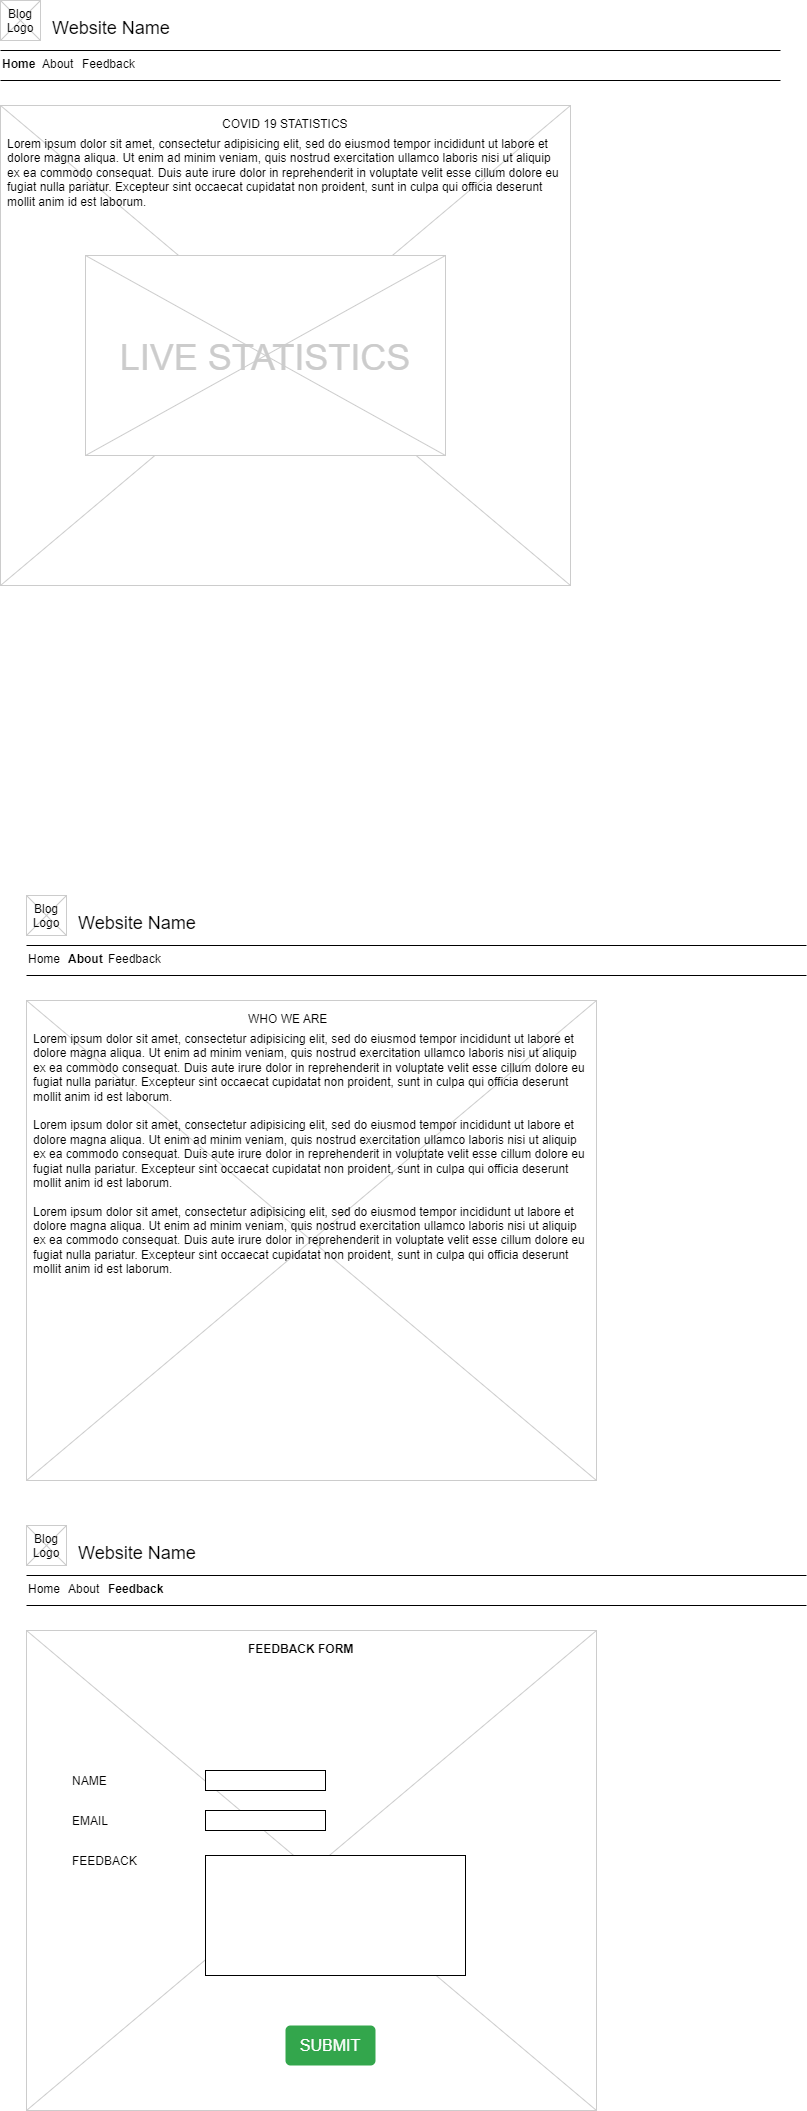

The diagram above was exported from draw.io. Its source (the exported page's mxGraphModel, read from the mxfile embedded in the PNG):
<mxGraphModel dx="1209" dy="618" grid="1" gridSize="10" guides="1" tooltips="1" connect="1" arrows="1" fold="1" page="1" pageScale="1" pageWidth="826" pageHeight="1169" background="#ffffff" math="0" shadow="0">
  <root>
    <mxCell id="0" />
    <mxCell id="1" parent="0" />
    <mxCell id="13" value="" style="verticalLabelPosition=bottom;verticalAlign=top;strokeWidth=1;shape=mxgraph.mockup.graphics.iconGrid;strokeColor=#CCCCCC;gridSize=1,1;" parent="1" vertex="1">
      <mxGeometry x="20" y="120" width="570" height="480" as="geometry" />
    </mxCell>
    <mxCell id="2" value="Website Name" style="text;spacingTop=-5;fontSize=18;fontStyle=0" parent="1" vertex="1">
      <mxGeometry x="70" y="30" width="230" height="20" as="geometry" />
    </mxCell>
    <mxCell id="3" value="" style="line;strokeWidth=1" parent="1" vertex="1">
      <mxGeometry x="20" y="60" width="780" height="10" as="geometry" />
    </mxCell>
    <mxCell id="4" value="" style="line;strokeWidth=1" parent="1" vertex="1">
      <mxGeometry x="20" y="90" width="780" height="10" as="geometry" />
    </mxCell>
    <mxCell id="5" value="Home" style="text;spacingTop=-5;fontStyle=1" parent="1" vertex="1">
      <mxGeometry x="20" y="70.00000000000009" width="30" height="20" as="geometry" />
    </mxCell>
    <mxCell id="6" value="About" style="text;spacingTop=-5;" parent="1" vertex="1">
      <mxGeometry x="59.999999999999936" y="70.00000000000016" width="30" height="20" as="geometry" />
    </mxCell>
    <mxCell id="8" value="COVID 19 STATISTICS " style="text;spacingTop=-5;" parent="1" vertex="1">
      <mxGeometry x="240" y="130" width="30" height="20" as="geometry" />
    </mxCell>
    <mxCell id="9" value="Lorem ipsum dolor sit amet, consectetur adipisicing elit, sed do eiusmod tempor incididunt ut labore et dolore magna aliqua. Ut enim ad minim veniam, quis nostrud exercitation ullamco laboris nisi ut aliquip ex ea commodo consequat. Duis aute irure dolor in reprehenderit in voluptate velit esse cillum dolore eu fugiat nulla pariatur. Excepteur sint occaecat cupidatat non proident, sunt in culpa qui officia deserunt mollit anim id est laborum." style="text;spacingTop=-5;whiteSpace=wrap;align=left" parent="1" vertex="1">
      <mxGeometry x="25" y="150" width="560" height="90" as="geometry" />
    </mxCell>
    <mxCell id="20" value="" style="verticalLabelPosition=bottom;verticalAlign=top;strokeWidth=1;shape=mxgraph.mockup.graphics.iconGrid;strokeColor=#CCCCCC;gridSize=1,1;" parent="1" vertex="1">
      <mxGeometry x="20" y="15" width="40" height="40" as="geometry" />
    </mxCell>
    <mxCell id="21" value="Blog &#10;Logo" style="text;spacingTop=-5;align=center" parent="1" vertex="1">
      <mxGeometry x="20" y="20" width="40" height="40" as="geometry" />
    </mxCell>
    <mxCell id="22" value="Feedback" style="text;spacingTop=-5;" parent="1" vertex="1">
      <mxGeometry x="99.99999999999997" y="70.00000000000026" width="30" height="20" as="geometry" />
    </mxCell>
    <mxCell id="25" value="" style="verticalLabelPosition=bottom;verticalAlign=top;strokeWidth=1;shape=mxgraph.mockup.graphics.iconGrid;strokeColor=#CCCCCC;gridSize=1,1;" parent="1" vertex="1">
      <mxGeometry x="105" y="270" width="360" height="200" as="geometry" />
    </mxCell>
    <mxCell id="26" value="LIVE STATISTICS" style="text;spacingTop=-5;align=center;verticalAlign=middle;fontSize=36;fontColor=#CCCCCC" parent="1" vertex="1">
      <mxGeometry x="105" y="270" width="360" height="200" as="geometry" />
    </mxCell>
    <mxCell id="6OQLO6LKLcW8cWZdlfQw-61" value="" style="verticalLabelPosition=bottom;verticalAlign=top;strokeWidth=1;shape=mxgraph.mockup.graphics.iconGrid;strokeColor=#CCCCCC;gridSize=1,1;" vertex="1" parent="1">
      <mxGeometry x="46" y="1015" width="570" height="480" as="geometry" />
    </mxCell>
    <mxCell id="6OQLO6LKLcW8cWZdlfQw-62" value="Website Name" style="text;spacingTop=-5;fontSize=18;fontStyle=0" vertex="1" parent="1">
      <mxGeometry x="96" y="925" width="230" height="20" as="geometry" />
    </mxCell>
    <mxCell id="6OQLO6LKLcW8cWZdlfQw-63" value="" style="line;strokeWidth=1" vertex="1" parent="1">
      <mxGeometry x="46" y="955" width="780" height="10" as="geometry" />
    </mxCell>
    <mxCell id="6OQLO6LKLcW8cWZdlfQw-64" value="" style="line;strokeWidth=1" vertex="1" parent="1">
      <mxGeometry x="46" y="985" width="780" height="10" as="geometry" />
    </mxCell>
    <mxCell id="6OQLO6LKLcW8cWZdlfQw-65" value="Home" style="text;spacingTop=-5;fontStyle=0" vertex="1" parent="1">
      <mxGeometry x="46" y="965.0000000000001" width="30" height="20" as="geometry" />
    </mxCell>
    <mxCell id="6OQLO6LKLcW8cWZdlfQw-66" value="About" style="text;spacingTop=-5;fontStyle=1" vertex="1" parent="1">
      <mxGeometry x="85.99999999999994" y="965.0000000000001" width="30" height="20" as="geometry" />
    </mxCell>
    <mxCell id="6OQLO6LKLcW8cWZdlfQw-67" value="WHO WE ARE" style="text;spacingTop=-5;" vertex="1" parent="1">
      <mxGeometry x="266" y="1025" width="30" height="20" as="geometry" />
    </mxCell>
    <mxCell id="6OQLO6LKLcW8cWZdlfQw-68" value="Lorem ipsum dolor sit amet, consectetur adipisicing elit, sed do eiusmod tempor incididunt ut labore et dolore magna aliqua. Ut enim ad minim veniam, quis nostrud exercitation ullamco laboris nisi ut aliquip ex ea commodo consequat. Duis aute irure dolor in reprehenderit in voluptate velit esse cillum dolore eu fugiat nulla pariatur. Excepteur sint occaecat cupidatat non proident, sunt in culpa qui officia deserunt mollit anim id est laborum.&#10;&#10;Lorem ipsum dolor sit amet, consectetur adipisicing elit, sed do eiusmod tempor incididunt ut labore et dolore magna aliqua. Ut enim ad minim veniam, quis nostrud exercitation ullamco laboris nisi ut aliquip ex ea commodo consequat. Duis aute irure dolor in reprehenderit in voluptate velit esse cillum dolore eu fugiat nulla pariatur. Excepteur sint occaecat cupidatat non proident, sunt in culpa qui officia deserunt mollit anim id est laborum.&#10;&#10;Lorem ipsum dolor sit amet, consectetur adipisicing elit, sed do eiusmod tempor incididunt ut labore et dolore magna aliqua. Ut enim ad minim veniam, quis nostrud exercitation ullamco laboris nisi ut aliquip ex ea commodo consequat. Duis aute irure dolor in reprehenderit in voluptate velit esse cillum dolore eu fugiat nulla pariatur. Excepteur sint occaecat cupidatat non proident, sunt in culpa qui officia deserunt mollit anim id est laborum." style="text;spacingTop=-5;whiteSpace=wrap;align=left" vertex="1" parent="1">
      <mxGeometry x="51" y="1045" width="560" height="90" as="geometry" />
    </mxCell>
    <mxCell id="6OQLO6LKLcW8cWZdlfQw-69" value="" style="verticalLabelPosition=bottom;verticalAlign=top;strokeWidth=1;shape=mxgraph.mockup.graphics.iconGrid;strokeColor=#CCCCCC;gridSize=1,1;" vertex="1" parent="1">
      <mxGeometry x="46" y="910" width="40" height="40" as="geometry" />
    </mxCell>
    <mxCell id="6OQLO6LKLcW8cWZdlfQw-70" value="Blog &#10;Logo" style="text;spacingTop=-5;align=center" vertex="1" parent="1">
      <mxGeometry x="46" y="915" width="40" height="40" as="geometry" />
    </mxCell>
    <mxCell id="6OQLO6LKLcW8cWZdlfQw-71" value="Feedback" style="text;spacingTop=-5;" vertex="1" parent="1">
      <mxGeometry x="125.99999999999997" y="965.0000000000002" width="30" height="20" as="geometry" />
    </mxCell>
    <mxCell id="6OQLO6LKLcW8cWZdlfQw-74" value="" style="verticalLabelPosition=bottom;verticalAlign=top;strokeWidth=1;shape=mxgraph.mockup.graphics.iconGrid;strokeColor=#CCCCCC;gridSize=1,1;" vertex="1" parent="1">
      <mxGeometry x="46" y="1645" width="570" height="480" as="geometry" />
    </mxCell>
    <mxCell id="6OQLO6LKLcW8cWZdlfQw-75" value="Website Name" style="text;spacingTop=-5;fontSize=18;fontStyle=0" vertex="1" parent="1">
      <mxGeometry x="96" y="1555" width="230" height="20" as="geometry" />
    </mxCell>
    <mxCell id="6OQLO6LKLcW8cWZdlfQw-76" value="" style="line;strokeWidth=1" vertex="1" parent="1">
      <mxGeometry x="46" y="1585" width="780" height="10" as="geometry" />
    </mxCell>
    <mxCell id="6OQLO6LKLcW8cWZdlfQw-77" value="" style="line;strokeWidth=1" vertex="1" parent="1">
      <mxGeometry x="46" y="1615" width="780" height="10" as="geometry" />
    </mxCell>
    <mxCell id="6OQLO6LKLcW8cWZdlfQw-78" value="Home" style="text;spacingTop=-5;fontStyle=0" vertex="1" parent="1">
      <mxGeometry x="46" y="1595" width="30" height="20" as="geometry" />
    </mxCell>
    <mxCell id="6OQLO6LKLcW8cWZdlfQw-79" value="About" style="text;spacingTop=-5;fontStyle=0" vertex="1" parent="1">
      <mxGeometry x="85.99999999999994" y="1595" width="30" height="20" as="geometry" />
    </mxCell>
    <mxCell id="6OQLO6LKLcW8cWZdlfQw-80" value="FEEDBACK FORM " style="text;spacingTop=-5;fontStyle=1" vertex="1" parent="1">
      <mxGeometry x="266" y="1655" width="30" height="20" as="geometry" />
    </mxCell>
    <mxCell id="6OQLO6LKLcW8cWZdlfQw-82" value="" style="verticalLabelPosition=bottom;verticalAlign=top;strokeWidth=1;shape=mxgraph.mockup.graphics.iconGrid;strokeColor=#CCCCCC;gridSize=1,1;" vertex="1" parent="1">
      <mxGeometry x="46" y="1540" width="40" height="40" as="geometry" />
    </mxCell>
    <mxCell id="6OQLO6LKLcW8cWZdlfQw-83" value="Blog &#10;Logo" style="text;spacingTop=-5;align=center" vertex="1" parent="1">
      <mxGeometry x="46" y="1545" width="40" height="40" as="geometry" />
    </mxCell>
    <mxCell id="6OQLO6LKLcW8cWZdlfQw-84" value="Feedback" style="text;spacingTop=-5;fontStyle=1" vertex="1" parent="1">
      <mxGeometry x="125.99999999999997" y="1595.0000000000002" width="30" height="20" as="geometry" />
    </mxCell>
    <mxCell id="6OQLO6LKLcW8cWZdlfQw-85" value="NAME" style="text;strokeColor=none;fillColor=none;align=left;verticalAlign=middle;spacingLeft=4;spacingRight=4;overflow=hidden;points=[[0,0.5],[1,0.5]];portConstraint=eastwest;rotatable=0;" vertex="1" parent="1">
      <mxGeometry x="86" y="1780" width="80" height="30" as="geometry" />
    </mxCell>
    <mxCell id="6OQLO6LKLcW8cWZdlfQw-86" value="EMAIL" style="text;strokeColor=none;fillColor=none;align=left;verticalAlign=middle;spacingLeft=4;spacingRight=4;overflow=hidden;points=[[0,0.5],[1,0.5]];portConstraint=eastwest;rotatable=0;" vertex="1" parent="1">
      <mxGeometry x="86" y="1820" width="80" height="30" as="geometry" />
    </mxCell>
    <mxCell id="6OQLO6LKLcW8cWZdlfQw-87" value="FEEDBACK" style="text;strokeColor=none;fillColor=none;align=left;verticalAlign=middle;spacingLeft=4;spacingRight=4;overflow=hidden;points=[[0,0.5],[1,0.5]];portConstraint=eastwest;rotatable=0;" vertex="1" parent="1">
      <mxGeometry x="86" y="1860" width="80" height="30" as="geometry" />
    </mxCell>
    <mxCell id="6OQLO6LKLcW8cWZdlfQw-88" value="SUBMIT" style="html=1;shadow=0;dashed=0;shape=mxgraph.bootstrap.rrect;rSize=5;strokeColor=none;strokeWidth=1;fillColor=#33A64C;fontColor=#FFFFFF;whiteSpace=wrap;align=center;verticalAlign=middle;spacingLeft=0;fontStyle=0;fontSize=16;spacing=5;" vertex="1" parent="1">
      <mxGeometry x="305" y="2040" width="90" height="40" as="geometry" />
    </mxCell>
    <mxCell id="6OQLO6LKLcW8cWZdlfQw-89" value="" style="rounded=0;whiteSpace=wrap;html=1;" vertex="1" parent="1">
      <mxGeometry x="225" y="1870" width="260" height="120" as="geometry" />
    </mxCell>
    <mxCell id="6OQLO6LKLcW8cWZdlfQw-90" value="" style="rounded=0;whiteSpace=wrap;html=1;" vertex="1" parent="1">
      <mxGeometry x="225" y="1785" width="120" height="20" as="geometry" />
    </mxCell>
    <mxCell id="6OQLO6LKLcW8cWZdlfQw-91" value="" style="rounded=0;whiteSpace=wrap;html=1;" vertex="1" parent="1">
      <mxGeometry x="225" y="1825" width="120" height="20" as="geometry" />
    </mxCell>
  </root>
</mxGraphModel>